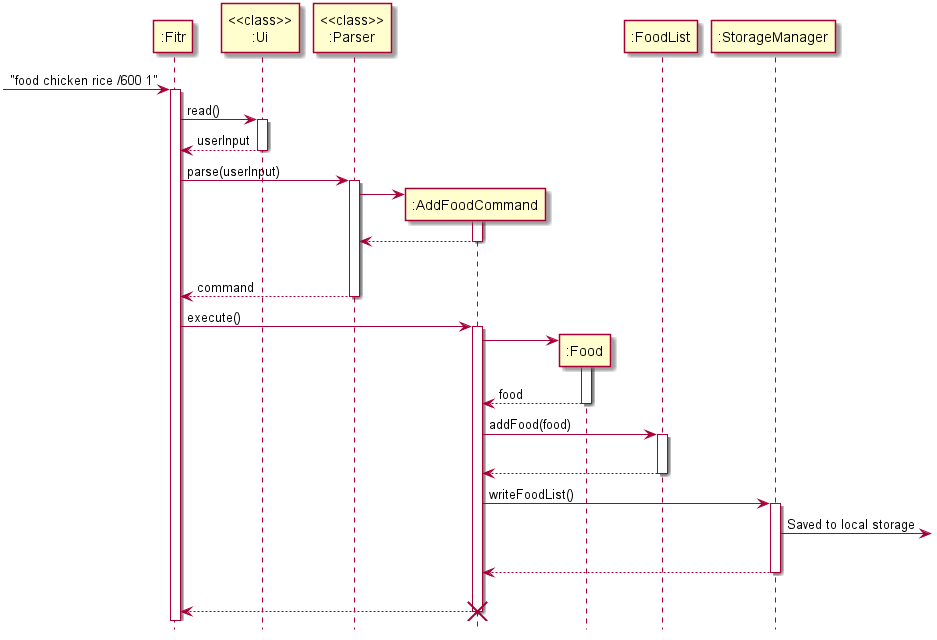

The diagram above was rendered by PlantUML. Its source (embedded in the PNG):
@startuml
participant ":Fitr"
participant "<<class>>\n:Ui"
participant "<<class>>\n:Parser"

-> ":Fitr" ++ : "food chicken rice /600 1"

":Fitr" -> "<<class>>\n:Ui" : read()
activate "<<class>>\n:Ui"
return userInput

":Fitr" -> "<<class>>\n:Parser" : parse(userInput)
activate "<<class>>\n:Parser"
create ":AddFoodCommand"
"<<class>>\n:Parser" -> ":AddFoodCommand"
activate ":AddFoodCommand"
return
|||
return command
deactivate "<<class>>\n:Parser"

participant ":Food"
participant ":FoodList"
participant ":StorageManager"

":Fitr" -> ":AddFoodCommand" : execute()
activate ":AddFoodCommand"

create ":Food"
":AddFoodCommand" -> ":Food"
activate ":Food"
return food

":AddFoodCommand" -> ":FoodList" : addFood(food)
activate ":FoodList"
|||
return

":AddFoodCommand" -> ":StorageManager" : writeFoodList()
activate ":StorageManager"
":StorageManager" ->] : Saved to local storage
|||
return
|||
return
destroy ":AddFoodCommand"

hide footbox
@enduml